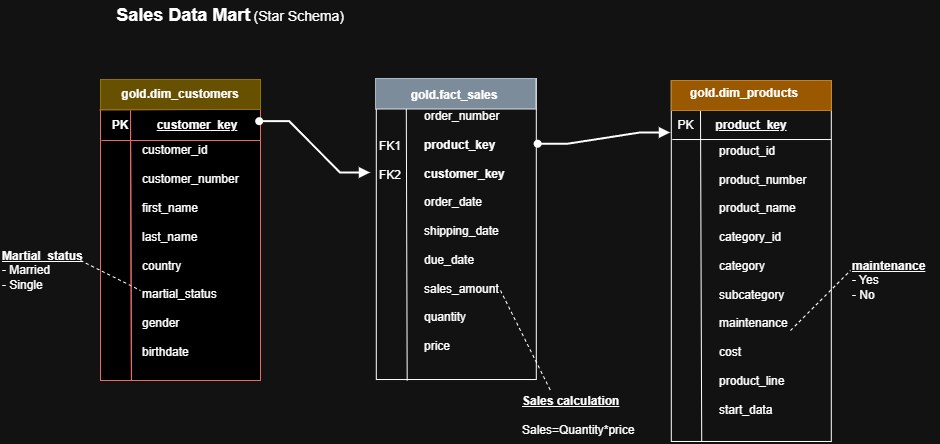

The diagram above was exported from draw.io. Its source (the exported page's mxGraphModel, read from the mxfile embedded in the PNG):
<mxGraphModel dx="1879" dy="622" grid="1" gridSize="10" guides="1" tooltips="1" connect="1" arrows="1" fold="1" page="1" pageScale="1" pageWidth="850" pageHeight="1100" math="0" shadow="0">
  <root>
    <mxCell id="0" />
    <mxCell id="1" parent="0" />
    <mxCell id="bKSHtz2FxZhXXQCkAh9T-1" parent="1" style="rounded=0;whiteSpace=wrap;html=1;align=left;strokeColor=light-dark(#000000,#EA6B66);fillColor=light-dark(#FFFFFF,#000000);" value="&lt;div style=&quot;&quot;&gt;&lt;br&gt;&lt;/div&gt;" vertex="1">
      <mxGeometry height="300.98" width="160" x="70" y="199.02" as="geometry" />
    </mxCell>
    <mxCell id="bKSHtz2FxZhXXQCkAh9T-2" edge="1" parent="1" source="bKSHtz2FxZhXXQCkAh9T-1" style="endArrow=none;html=1;rounded=0;exitX=-0.005;exitY=0.101;exitDx=0;exitDy=0;exitPerimeter=0;entryX=0.99;entryY=0.099;entryDx=0;entryDy=0;entryPerimeter=0;strokeColor=light-dark(#000000,#EA6B66);" target="bKSHtz2FxZhXXQCkAh9T-1" value="">
      <mxGeometry height="50" relative="1" width="50" as="geometry">
        <mxPoint x="90" y="280" as="sourcePoint" />
        <mxPoint x="140" y="230" as="targetPoint" />
      </mxGeometry>
    </mxCell>
    <mxCell id="bKSHtz2FxZhXXQCkAh9T-5" edge="1" parent="1" style="endArrow=none;html=1;rounded=0;exitX=-0.005;exitY=0.101;exitDx=0;exitDy=0;exitPerimeter=0;entryX=0.99;entryY=0.099;entryDx=0;entryDy=0;entryPerimeter=0;strokeColor=light-dark(#000000,#EA6B66);" value="">
      <mxGeometry height="50" relative="1" width="50" as="geometry">
        <mxPoint x="71" y="260" as="sourcePoint" />
        <mxPoint x="230" y="260" as="targetPoint" />
      </mxGeometry>
    </mxCell>
    <mxCell id="bKSHtz2FxZhXXQCkAh9T-6" edge="1" parent="1" style="endArrow=none;html=1;rounded=0;entryX=0.193;entryY=1.001;entryDx=0;entryDy=0;entryPerimeter=0;strokeColor=light-dark(#000000,#EA6B66);" target="bKSHtz2FxZhXXQCkAh9T-1" value="">
      <mxGeometry height="50" relative="1" width="50" as="geometry">
        <mxPoint x="100" y="230" as="sourcePoint" />
        <mxPoint x="100.88" y="480" as="targetPoint" />
      </mxGeometry>
    </mxCell>
    <mxCell id="bKSHtz2FxZhXXQCkAh9T-7" parent="1" style="rounded=0;whiteSpace=wrap;html=1;" value="" vertex="1">
      <mxGeometry height="300.98" width="160" x="345.8" y="198.04" as="geometry" />
    </mxCell>
    <mxCell id="bKSHtz2FxZhXXQCkAh9T-8" edge="1" parent="1" source="bKSHtz2FxZhXXQCkAh9T-7" style="endArrow=none;html=1;rounded=0;exitX=-0.005;exitY=0.101;exitDx=0;exitDy=0;exitPerimeter=0;" value="">
      <mxGeometry height="50" relative="1" width="50" as="geometry">
        <mxPoint x="365.8" y="278.04" as="sourcePoint" />
        <mxPoint x="505.64" y="228.44" as="targetPoint" />
      </mxGeometry>
    </mxCell>
    <mxCell id="bKSHtz2FxZhXXQCkAh9T-10" edge="1" parent="1" style="endArrow=none;html=1;rounded=0;" value="">
      <mxGeometry height="50" relative="1" width="50" as="geometry">
        <mxPoint x="375.8" y="228.04" as="sourcePoint" />
        <mxPoint x="376.68" y="500" as="targetPoint" />
      </mxGeometry>
    </mxCell>
    <mxCell id="bKSHtz2FxZhXXQCkAh9T-11" parent="1" style="rounded=0;whiteSpace=wrap;html=1;" value="" vertex="1">
      <mxGeometry height="360.98" width="160" x="640.8" y="200" as="geometry" />
    </mxCell>
    <mxCell id="bKSHtz2FxZhXXQCkAh9T-12" edge="1" parent="1" style="endArrow=none;html=1;rounded=0;exitX=-0.005;exitY=0.101;exitDx=0;exitDy=0;exitPerimeter=0;entryX=0.99;entryY=0.099;entryDx=0;entryDy=0;entryPerimeter=0;" value="">
      <mxGeometry height="50" relative="1" width="50" as="geometry">
        <mxPoint x="640.8" y="229.71898" as="sourcePoint" />
        <mxPoint x="800" y="228.99702000000002" as="targetPoint" />
      </mxGeometry>
    </mxCell>
    <mxCell id="bKSHtz2FxZhXXQCkAh9T-13" edge="1" parent="1" style="endArrow=none;html=1;rounded=0;exitX=-0.005;exitY=0.101;exitDx=0;exitDy=0;exitPerimeter=0;entryX=0.99;entryY=0.099;entryDx=0;entryDy=0;entryPerimeter=0;" value="">
      <mxGeometry height="50" relative="1" width="50" as="geometry">
        <mxPoint x="641.8" y="259.02" as="sourcePoint" />
        <mxPoint x="800.8" y="259.02" as="targetPoint" />
      </mxGeometry>
    </mxCell>
    <mxCell id="bKSHtz2FxZhXXQCkAh9T-14" edge="1" parent="1" style="endArrow=none;html=1;rounded=0;entryX=0.19;entryY=1.001;entryDx=0;entryDy=0;entryPerimeter=0;" target="bKSHtz2FxZhXXQCkAh9T-11" value="">
      <mxGeometry height="50" relative="1" width="50" as="geometry">
        <mxPoint x="670" y="230" as="sourcePoint" />
        <mxPoint x="671.68" y="510" as="targetPoint" />
      </mxGeometry>
    </mxCell>
    <mxCell id="bKSHtz2FxZhXXQCkAh9T-16" parent="1" style="text;html=1;whiteSpace=wrap;strokeColor=none;fillColor=none;align=left;verticalAlign=middle;rounded=0;" value="customer_id&lt;div&gt;&lt;br&gt;&lt;div&gt;customer_number&lt;/div&gt;&lt;div&gt;&lt;br&gt;&lt;/div&gt;&lt;div&gt;first_name&lt;/div&gt;&lt;div&gt;&lt;br&gt;&lt;/div&gt;&lt;div&gt;last_name&amp;nbsp;&lt;/div&gt;&lt;div&gt;&lt;br&gt;&lt;/div&gt;&lt;div&gt;country&lt;/div&gt;&lt;div&gt;&lt;br&gt;&lt;/div&gt;&lt;div&gt;martial_status&lt;/div&gt;&lt;div&gt;&lt;br&gt;&lt;/div&gt;&lt;div&gt;gender&lt;/div&gt;&lt;div&gt;&lt;br&gt;&lt;/div&gt;&lt;div&gt;birthdate&lt;/div&gt;&lt;div&gt;&lt;br&gt;&lt;/div&gt;&lt;/div&gt;" vertex="1">
      <mxGeometry height="200" width="114.2" x="110" y="278.04" as="geometry" />
    </mxCell>
    <mxCell id="bKSHtz2FxZhXXQCkAh9T-20" parent="1" style="text;html=1;whiteSpace=wrap;strokeColor=none;fillColor=none;align=left;verticalAlign=middle;rounded=0;" value="order_number&lt;div&gt;&lt;br&gt;&lt;div&gt;&lt;b&gt;product_key&lt;/b&gt;&lt;/div&gt;&lt;div&gt;&lt;br&gt;&lt;/div&gt;&lt;div&gt;&lt;b&gt;customer_key&lt;/b&gt;&lt;/div&gt;&lt;div&gt;&lt;br&gt;&lt;/div&gt;&lt;div&gt;order_date&lt;/div&gt;&lt;div&gt;&lt;br&gt;&lt;/div&gt;&lt;div&gt;shipping_date&lt;/div&gt;&lt;div&gt;&lt;br&gt;&lt;/div&gt;&lt;div&gt;due_date&lt;/div&gt;&lt;div&gt;&lt;br&gt;&lt;/div&gt;&lt;div&gt;sales_amount&lt;/div&gt;&lt;div&gt;&lt;br&gt;&lt;/div&gt;&lt;div&gt;quantity&lt;/div&gt;&lt;div&gt;&lt;br&gt;&lt;/div&gt;&lt;div&gt;price&lt;/div&gt;&lt;div&gt;&lt;br&gt;&lt;/div&gt;&lt;/div&gt;" vertex="1">
      <mxGeometry height="240" width="114.2" x="391.6" y="238.04" as="geometry" />
    </mxCell>
    <mxCell id="bKSHtz2FxZhXXQCkAh9T-22" parent="1" style="text;html=1;whiteSpace=wrap;strokeColor=none;fillColor=none;align=center;verticalAlign=middle;rounded=0;" value="FK1&lt;div&gt;&lt;br&gt;&lt;/div&gt;&lt;div&gt;FK2&lt;/div&gt;" vertex="1">
      <mxGeometry height="50" width="40" x="340" y="255" as="geometry" />
    </mxCell>
    <mxCell id="bKSHtz2FxZhXXQCkAh9T-23" parent="1" style="text;html=1;whiteSpace=wrap;strokeColor=none;fillColor=none;align=left;verticalAlign=middle;rounded=0;" value="product_id&lt;div&gt;&lt;br&gt;&lt;div&gt;product_number&lt;/div&gt;&lt;div&gt;&lt;br&gt;&lt;/div&gt;&lt;div&gt;product_name&lt;/div&gt;&lt;/div&gt;&lt;div&gt;&lt;br&gt;&lt;/div&gt;&lt;div&gt;category_id&lt;/div&gt;&lt;div&gt;&lt;br&gt;&lt;/div&gt;&lt;div&gt;category&lt;/div&gt;&lt;div&gt;&lt;br&gt;&lt;/div&gt;&lt;div&gt;subcategory&lt;/div&gt;&lt;div&gt;&lt;br&gt;&lt;/div&gt;&lt;div&gt;maintenance&lt;/div&gt;&lt;div&gt;&lt;br&gt;&lt;/div&gt;&lt;div&gt;cost&lt;/div&gt;&lt;div&gt;&lt;br&gt;&lt;/div&gt;&lt;div&gt;product_line&lt;/div&gt;&lt;div&gt;&lt;br&gt;&lt;/div&gt;&lt;div&gt;start_data&lt;/div&gt;" vertex="1">
      <mxGeometry height="280" width="114.2" x="686.6" y="260" as="geometry" />
    </mxCell>
    <mxCell id="bKSHtz2FxZhXXQCkAh9T-25" parent="1" style="text;html=1;whiteSpace=wrap;strokeColor=none;fillColor=none;align=center;verticalAlign=middle;rounded=0;" value="&lt;b&gt;&lt;u&gt;product_key&lt;/u&gt;&lt;/b&gt;" vertex="1">
      <mxGeometry height="30" width="100" x="670.8" y="230" as="geometry" />
    </mxCell>
    <mxCell id="bKSHtz2FxZhXXQCkAh9T-26" parent="1" style="text;html=1;whiteSpace=wrap;strokeColor=none;fillColor=none;align=center;verticalAlign=middle;rounded=0;" value="PK" vertex="1">
      <mxGeometry height="30" width="30.8" x="640" y="230" as="geometry" />
    </mxCell>
    <mxCell id="bKSHtz2FxZhXXQCkAh9T-32" edge="1" parent="1" source="bKSHtz2FxZhXXQCkAh9T-1" style="html=1;labelBackgroundColor=#ffffff;jettySize=auto;orthogonalLoop=1;fontSize=14;rounded=0;jumpStyle=gap;edgeStyle=entityRelationEdgeStyle;startArrow=oval;endArrow=block;strokeWidth=2;startFill=1;endFill=1;entryX=0;entryY=0.75;entryDx=0;entryDy=0;exitX=0.995;exitY=0.14;exitDx=0;exitDy=0;exitPerimeter=0;shape=wire;dashed=1;" target="bKSHtz2FxZhXXQCkAh9T-22" value="">
      <mxGeometry height="48" relative="1" width="48" as="geometry">
        <mxPoint x="220" y="148" as="sourcePoint" />
        <mxPoint x="268" y="100" as="targetPoint" />
      </mxGeometry>
    </mxCell>
    <mxCell id="bKSHtz2FxZhXXQCkAh9T-33" edge="1" parent="1" source="bKSHtz2FxZhXXQCkAh9T-20" style="html=1;labelBackgroundColor=#ffffff;jettySize=auto;orthogonalLoop=1;fontSize=14;rounded=0;jumpStyle=gap;edgeStyle=entityRelationEdgeStyle;startArrow=oval;endArrow=block;strokeWidth=2;startFill=1;endFill=1;entryX=0;entryY=0.75;entryDx=0;entryDy=0;exitX=1.016;exitY=0.107;exitDx=0;exitDy=0;exitPerimeter=0;elbow=vertical;" target="bKSHtz2FxZhXXQCkAh9T-26" value="">
      <mxGeometry height="48" relative="1" width="48" as="geometry">
        <mxPoint x="460" y="138" as="sourcePoint" />
        <mxPoint x="508" y="90" as="targetPoint" />
      </mxGeometry>
    </mxCell>
    <mxCell id="bKSHtz2FxZhXXQCkAh9T-35" edge="1" parent="1" style="endArrow=none;dashed=1;html=1;rounded=0;" value="">
      <mxGeometry height="50" relative="1" width="50" as="geometry">
        <mxPoint x="50" y="380" as="sourcePoint" />
        <mxPoint x="110" y="410" as="targetPoint" />
      </mxGeometry>
    </mxCell>
    <mxCell id="bKSHtz2FxZhXXQCkAh9T-36" parent="1" style="text;html=1;whiteSpace=wrap;strokeColor=none;fillColor=none;align=left;verticalAlign=middle;rounded=0;" value="&lt;b&gt;&lt;u&gt;Martial_status&lt;/u&gt;&lt;/b&gt;&lt;div&gt;- Married&lt;/div&gt;&lt;div&gt;- Single&lt;/div&gt;" vertex="1">
      <mxGeometry height="40" width="80" x="-30" y="370" as="geometry" />
    </mxCell>
    <mxCell id="bKSHtz2FxZhXXQCkAh9T-37" edge="1" parent="1" style="endArrow=none;dashed=1;html=1;rounded=0;" value="">
      <mxGeometry height="50" relative="1" width="50" as="geometry">
        <mxPoint x="470" y="410" as="sourcePoint" />
        <mxPoint x="520" y="510" as="targetPoint" />
      </mxGeometry>
    </mxCell>
    <mxCell id="bKSHtz2FxZhXXQCkAh9T-40" edge="1" parent="1" style="endArrow=none;dashed=1;html=1;rounded=0;" value="">
      <mxGeometry height="50" relative="1" width="50" as="geometry">
        <mxPoint x="760" y="450" as="sourcePoint" />
        <mxPoint x="820" y="390" as="targetPoint" />
      </mxGeometry>
    </mxCell>
    <mxCell id="bKSHtz2FxZhXXQCkAh9T-42" parent="1" style="text;html=1;whiteSpace=wrap;strokeColor=none;fillColor=none;align=left;verticalAlign=middle;rounded=0;" value="&lt;b&gt;&lt;u&gt;Sales calculation&lt;/u&gt;&lt;/b&gt;&lt;div&gt;&lt;b&gt;&lt;u&gt;&lt;br&gt;&lt;/u&gt;&lt;/b&gt;&lt;div&gt;Sales=Quantity*price&lt;/div&gt;&lt;/div&gt;" vertex="1">
      <mxGeometry height="30" width="130" x="490" y="520" as="geometry" />
    </mxCell>
    <mxCell id="bKSHtz2FxZhXXQCkAh9T-43" parent="1" style="text;html=1;whiteSpace=wrap;strokeColor=none;fillColor=none;align=left;verticalAlign=middle;rounded=0;" value="&lt;b&gt;&lt;u&gt;maintenance&lt;/u&gt;&lt;/b&gt;&lt;div&gt;- Yes&lt;/div&gt;&lt;div&gt;- No&lt;/div&gt;" vertex="1">
      <mxGeometry height="30" width="90" x="820" y="385" as="geometry" />
    </mxCell>
    <mxCell id="bKSHtz2FxZhXXQCkAh9T-44" parent="1" style="text;html=1;whiteSpace=wrap;strokeColor=none;fillColor=none;align=center;verticalAlign=middle;rounded=0;" value="&lt;font style=&quot;font-size: 18px;&quot;&gt;&lt;b&gt;Sales Data Mart&lt;/b&gt;&lt;/font&gt; &lt;font style=&quot;font-size: 14px;&quot;&gt;(Star Schema)&lt;/font&gt;" vertex="1">
      <mxGeometry height="30" width="240" x="80" y="120" as="geometry" />
    </mxCell>
    <mxCell id="bKSHtz2FxZhXXQCkAh9T-60" parent="1" style="text;html=1;whiteSpace=wrap;strokeColor=none;fillColor=none;align=center;verticalAlign=middle;rounded=0;" value="&lt;b&gt;&lt;u&gt;customer_key&lt;/u&gt;&lt;/b&gt;" vertex="1">
      <mxGeometry height="30" width="80" x="127.1" y="230" as="geometry" />
    </mxCell>
    <mxCell id="bKSHtz2FxZhXXQCkAh9T-61" edge="1" parent="1" style="endArrow=none;html=1;rounded=0;entryX=0.193;entryY=1.001;entryDx=0;entryDy=0;entryPerimeter=0;strokeColor=light-dark(#000000,#EA6B66);" value="">
      <mxGeometry height="50" relative="1" width="50" as="geometry">
        <mxPoint x="100" y="230" as="sourcePoint" />
        <mxPoint x="101" y="500" as="targetPoint" />
      </mxGeometry>
    </mxCell>
    <mxCell id="bKSHtz2FxZhXXQCkAh9T-62" parent="1" style="text;html=1;whiteSpace=wrap;strokeColor=none;fillColor=none;align=center;verticalAlign=middle;rounded=0;" value="&lt;b&gt;PK&lt;/b&gt;" vertex="1">
      <mxGeometry height="20" width="40" x="70" y="235" as="geometry" />
    </mxCell>
    <mxCell id="bKSHtz2FxZhXXQCkAh9T-63" parent="1" style="rounded=0;whiteSpace=wrap;html=1;fillColor=#e3c800;fontColor=#000000;strokeColor=#B09500;arcSize=12;" value="" vertex="1">
      <mxGeometry height="30" width="160" x="70" y="199.01999999999998" as="geometry" />
    </mxCell>
    <mxCell id="bKSHtz2FxZhXXQCkAh9T-64" parent="1" style="text;html=1;whiteSpace=wrap;align=center;verticalAlign=middle;rounded=0;" value="&lt;b&gt;gold.dim_customers&lt;/b&gt;" vertex="1">
      <mxGeometry height="30" width="120" x="90" y="199.02" as="geometry" />
    </mxCell>
    <mxCell id="bKSHtz2FxZhXXQCkAh9T-65" parent="1" style="rounded=0;whiteSpace=wrap;html=1;fillColor=#647687;fontColor=#ffffff;strokeColor=#314354;" value="" vertex="1">
      <mxGeometry height="30" width="160" x="345" y="198.04" as="geometry" />
    </mxCell>
    <mxCell id="bKSHtz2FxZhXXQCkAh9T-67" parent="1" style="text;html=1;whiteSpace=wrap;strokeColor=none;fillColor=none;align=center;verticalAlign=middle;rounded=1;" value="&lt;b&gt;gold.fact_sales&lt;/b&gt;" vertex="1">
      <mxGeometry height="30" width="100" x="374.00000000000006" y="200" as="geometry" />
    </mxCell>
    <mxCell id="bKSHtz2FxZhXXQCkAh9T-68" parent="1" style="rounded=0;whiteSpace=wrap;html=1;fillColor=#f0a30a;fontColor=#000000;strokeColor=#BD7000;" value="" vertex="1">
      <mxGeometry height="30" width="160" x="640.8" y="200" as="geometry" />
    </mxCell>
    <mxCell id="bKSHtz2FxZhXXQCkAh9T-69" parent="1" style="text;html=1;whiteSpace=wrap;strokeColor=none;fillColor=none;align=center;verticalAlign=middle;rounded=0;" value="&lt;b&gt;gold.dim_products&lt;/b&gt;" vertex="1">
      <mxGeometry height="30" width="114.2" x="656.6" y="198.04000000000002" as="geometry" />
    </mxCell>
  </root>
</mxGraphModel>